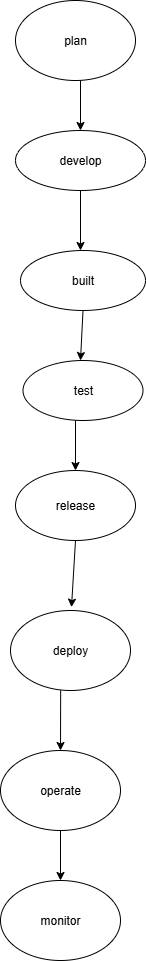

The diagram above was exported from draw.io. Its source (the exported page's mxGraphModel, read from the mxfile embedded in the PNG):
<mxGraphModel dx="957" dy="1581" grid="1" gridSize="10" guides="1" tooltips="1" connect="1" arrows="1" fold="1" page="1" pageScale="1" pageWidth="850" pageHeight="1100" math="0" shadow="0">
  <root>
    <mxCell id="0" />
    <mxCell id="1" parent="0" />
    <mxCell id="sEgBrdQBrlu2dD8n38k7-4" value="plan" style="ellipse;whiteSpace=wrap;html=1;" vertex="1" parent="1">
      <mxGeometry x="365" y="-10" width="120" height="80" as="geometry" />
    </mxCell>
    <mxCell id="sEgBrdQBrlu2dD8n38k7-11" value="" style="endArrow=classic;html=1;rounded=0;" edge="1" parent="1">
      <mxGeometry width="50" height="50" relative="1" as="geometry">
        <mxPoint x="430" y="70" as="sourcePoint" />
        <mxPoint x="430" y="120" as="targetPoint" />
      </mxGeometry>
    </mxCell>
    <mxCell id="sEgBrdQBrlu2dD8n38k7-12" value="develop" style="ellipse;whiteSpace=wrap;html=1;" vertex="1" parent="1">
      <mxGeometry x="365" y="120" width="130" height="60" as="geometry" />
    </mxCell>
    <mxCell id="sEgBrdQBrlu2dD8n38k7-15" value="" style="endArrow=classic;html=1;rounded=0;exitX=0.5;exitY=1;exitDx=0;exitDy=0;" edge="1" parent="1" source="sEgBrdQBrlu2dD8n38k7-12">
      <mxGeometry width="50" height="50" relative="1" as="geometry">
        <mxPoint x="410" y="220" as="sourcePoint" />
        <mxPoint x="430" y="240" as="targetPoint" />
      </mxGeometry>
    </mxCell>
    <mxCell id="sEgBrdQBrlu2dD8n38k7-16" style="edgeStyle=orthogonalEdgeStyle;rounded=0;orthogonalLoop=1;jettySize=auto;html=1;exitX=0.5;exitY=1;exitDx=0;exitDy=0;" edge="1" parent="1" source="sEgBrdQBrlu2dD8n38k7-12" target="sEgBrdQBrlu2dD8n38k7-12">
      <mxGeometry relative="1" as="geometry" />
    </mxCell>
    <mxCell id="sEgBrdQBrlu2dD8n38k7-17" value="built" style="ellipse;whiteSpace=wrap;html=1;" vertex="1" parent="1">
      <mxGeometry x="370" y="240" width="125" height="60" as="geometry" />
    </mxCell>
    <mxCell id="sEgBrdQBrlu2dD8n38k7-19" style="edgeStyle=orthogonalEdgeStyle;rounded=0;orthogonalLoop=1;jettySize=auto;html=1;exitX=0.5;exitY=1;exitDx=0;exitDy=0;" edge="1" parent="1" source="sEgBrdQBrlu2dD8n38k7-17" target="sEgBrdQBrlu2dD8n38k7-17">
      <mxGeometry relative="1" as="geometry" />
    </mxCell>
    <mxCell id="sEgBrdQBrlu2dD8n38k7-20" style="edgeStyle=orthogonalEdgeStyle;rounded=0;orthogonalLoop=1;jettySize=auto;html=1;exitX=0.5;exitY=1;exitDx=0;exitDy=0;" edge="1" parent="1" source="sEgBrdQBrlu2dD8n38k7-17" target="sEgBrdQBrlu2dD8n38k7-17">
      <mxGeometry relative="1" as="geometry" />
    </mxCell>
    <mxCell id="sEgBrdQBrlu2dD8n38k7-22" value="" style="endArrow=classic;html=1;rounded=0;exitX=0.5;exitY=1;exitDx=0;exitDy=0;" edge="1" parent="1" source="sEgBrdQBrlu2dD8n38k7-17">
      <mxGeometry width="50" height="50" relative="1" as="geometry">
        <mxPoint x="410" y="320" as="sourcePoint" />
        <mxPoint x="430" y="350" as="targetPoint" />
      </mxGeometry>
    </mxCell>
    <mxCell id="sEgBrdQBrlu2dD8n38k7-23" value="test" style="ellipse;whiteSpace=wrap;html=1;" vertex="1" parent="1">
      <mxGeometry x="372.5" y="350" width="120" height="60" as="geometry" />
    </mxCell>
    <mxCell id="sEgBrdQBrlu2dD8n38k7-24" style="edgeStyle=orthogonalEdgeStyle;rounded=0;orthogonalLoop=1;jettySize=auto;html=1;exitX=0.5;exitY=1;exitDx=0;exitDy=0;" edge="1" parent="1" source="sEgBrdQBrlu2dD8n38k7-23" target="sEgBrdQBrlu2dD8n38k7-23">
      <mxGeometry relative="1" as="geometry" />
    </mxCell>
    <mxCell id="sEgBrdQBrlu2dD8n38k7-25" value="" style="endArrow=classic;html=1;rounded=0;" edge="1" parent="1">
      <mxGeometry width="50" height="50" relative="1" as="geometry">
        <mxPoint x="425" y="410" as="sourcePoint" />
        <mxPoint x="425" y="460" as="targetPoint" />
      </mxGeometry>
    </mxCell>
    <mxCell id="sEgBrdQBrlu2dD8n38k7-26" value="release" style="ellipse;whiteSpace=wrap;html=1;" vertex="1" parent="1">
      <mxGeometry x="365" y="460" width="120" height="70" as="geometry" />
    </mxCell>
    <mxCell id="sEgBrdQBrlu2dD8n38k7-27" value="" style="endArrow=classic;html=1;rounded=0;exitX=0.5;exitY=1;exitDx=0;exitDy=0;" edge="1" parent="1" source="sEgBrdQBrlu2dD8n38k7-26">
      <mxGeometry width="50" height="50" relative="1" as="geometry">
        <mxPoint x="420" y="540" as="sourcePoint" />
        <mxPoint x="421" y="596.64" as="targetPoint" />
      </mxGeometry>
    </mxCell>
    <mxCell id="sEgBrdQBrlu2dD8n38k7-28" value="deploy" style="ellipse;whiteSpace=wrap;html=1;" vertex="1" parent="1">
      <mxGeometry x="360" y="600" width="120" height="80" as="geometry" />
    </mxCell>
    <mxCell id="sEgBrdQBrlu2dD8n38k7-29" value="" style="endArrow=classic;html=1;rounded=0;exitX=0.418;exitY=0.997;exitDx=0;exitDy=0;exitPerimeter=0;" edge="1" parent="1" source="sEgBrdQBrlu2dD8n38k7-28">
      <mxGeometry width="50" height="50" relative="1" as="geometry">
        <mxPoint x="410" y="690" as="sourcePoint" />
        <mxPoint x="410" y="740" as="targetPoint" />
      </mxGeometry>
    </mxCell>
    <mxCell id="sEgBrdQBrlu2dD8n38k7-31" value="operate" style="ellipse;whiteSpace=wrap;html=1;" vertex="1" parent="1">
      <mxGeometry x="350" y="740" width="120" height="80" as="geometry" />
    </mxCell>
    <mxCell id="sEgBrdQBrlu2dD8n38k7-32" value="" style="endArrow=classic;html=1;rounded=0;" edge="1" parent="1" target="sEgBrdQBrlu2dD8n38k7-33">
      <mxGeometry width="50" height="50" relative="1" as="geometry">
        <mxPoint x="410" y="820" as="sourcePoint" />
        <mxPoint x="410" y="890" as="targetPoint" />
      </mxGeometry>
    </mxCell>
    <mxCell id="sEgBrdQBrlu2dD8n38k7-33" value="monitor" style="ellipse;whiteSpace=wrap;html=1;" vertex="1" parent="1">
      <mxGeometry x="350" y="870" width="120" height="80" as="geometry" />
    </mxCell>
  </root>
</mxGraphModel>